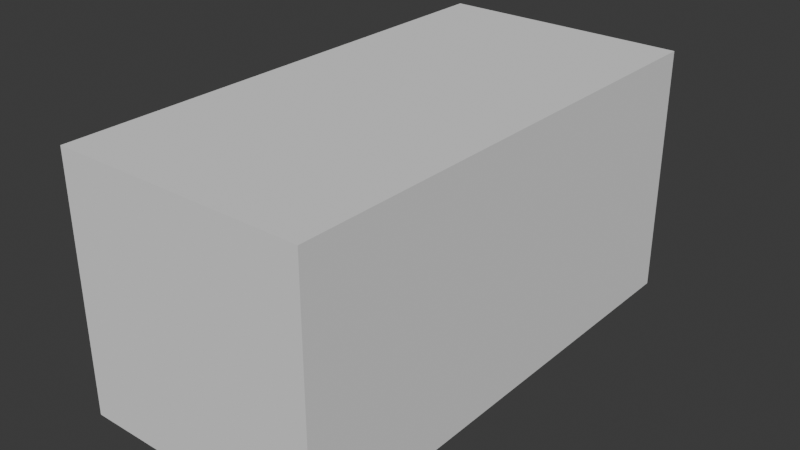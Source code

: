 # Source: cmsnhtcyn00038wi524ffxguc.blend  (saved by Blender 5.2.44; exported with 4.5.12 LTS)
import bpy
from mathutils import Matrix  # noqa: F401  (used for matrix-valued properties, if any)

bpy.ops.wm.read_factory_settings(use_empty=True)
scene = bpy.context.scene
scene.name = 'Scene'

# ---- collections
col_collection = bpy.data.collections.new('Collection'); scene.collection.children.link(col_collection)

# ---- world
world_world = bpy.data.worlds.new('World'); scene.world = world_world
world_world.use_nodes = True; world_world.node_tree.nodes.clear()
_N = world_world.node_tree.nodes; _L = world_world.node_tree.links
n0 = _N.new('ShaderNodeOutputWorld'); n0.name = 'World Output'; n0.location = (200, 100)
n1 = _N.new('ShaderNodeBackground'); n1.name = 'Background'; n1.location = (-200, 100)
n1.inputs[0].default_value = (0.05088, 0.05088, 0.05088, 1.0)
_L.new(n1.outputs[0], n0.inputs[0])
n0.is_active_output = True
world_world.color = (0.05088, 0.05088, 0.05088)
world_world.sun_shadow_jitter_overblur = 0.0

# ---- meshes
me_cube_001 = bpy.data.meshes.new('Cube.001')
me_cube_001.from_pydata([(-1.0, -1.0, -1.0), (-1.0, -1.0, 1.0), (-1.0, 1.0, -1.0), (-1.0, 1.0, 1.0), (1.0, -1.0, -1.0), (1.0, -1.0, 1.0), (1.0, 1.0, -1.0), (1.0, 1.0, 1.0)], [], [(0, 1, 3, 2), (2, 3, 7, 6), (6, 7, 5, 4), (4, 5, 1, 0), (2, 6, 4, 0), (7, 3, 1, 5)])
_uv = me_cube_001.uv_layers.new(name='UVMap')
_uv.uv.foreach_set('vector', [0.375, 0.0, 0.625, 0.0, 0.625, 0.25, 0.375, 0.25, 0.375, 0.25, 0.625, 0.25, 0.625, 0.5, 0.375, 0.5, 0.375, 0.5, 0.625, 0.5, 0.625, 0.75, 0.375, 0.75, 0.375, 0.75, 0.625, 0.75, 0.625, 1.0, 0.375, 1.0, 0.125, 0.5, 0.375, 0.5, 0.375, 0.75, 0.125, 0.75, 0.625, 0.5, 0.875, 0.5, 0.875, 0.75, 0.625, 0.75])
me_cube_001.update()
me_cube_002 = bpy.data.meshes.new('Cube.002')
me_cube_002.from_pydata([(-1.0, -1.0, -1.0), (-1.0, -1.0, 1.0), (-1.0, 1.0, -1.0), (-1.0, 1.0, 1.0), (1.0, -1.0, -1.0), (1.0, -1.0, 1.0), (1.0, 1.0, -1.0), (1.0, 1.0, 1.0)], [], [(0, 1, 3, 2), (2, 3, 7, 6), (6, 7, 5, 4), (4, 5, 1, 0), (2, 6, 4, 0), (7, 3, 1, 5)])
_uv = me_cube_002.uv_layers.new(name='UVMap')
_uv.uv.foreach_set('vector', [0.375, 0.0, 0.625, 0.0, 0.625, 0.25, 0.375, 0.25, 0.375, 0.25, 0.625, 0.25, 0.625, 0.5, 0.375, 0.5, 0.375, 0.5, 0.625, 0.5, 0.625, 0.75, 0.375, 0.75, 0.375, 0.75, 0.625, 0.75, 0.625, 1.0, 0.375, 1.0, 0.125, 0.5, 0.375, 0.5, 0.375, 0.75, 0.125, 0.75, 0.625, 0.5, 0.875, 0.5, 0.875, 0.75, 0.625, 0.75])
me_cube_002.update()
me_cylinder = bpy.data.meshes.new('Cylinder')
me_cylinder.from_pydata([(0.0, 1.0, -1.0), (0.0, 1.0, 1.0), (0.1951, 0.9808, -1.0), (0.1951, 0.9808, 1.0), (0.3827, 0.9239, -1.0), (0.3827, 0.9239, 1.0), (0.5556, 0.8315, -1.0), (0.5556, 0.8315, 1.0), (0.7071, 0.7071, -1.0), (0.7071, 0.7071, 1.0), (0.8315, 0.5556, -1.0), (0.8315, 0.5556, 1.0), (0.9239, 0.3827, -1.0), (0.9239, 0.3827, 1.0), (0.9808, 0.1951, -1.0), (0.9808, 0.1951, 1.0), (1.0, 0.0, -1.0), (1.0, 0.0, 1.0), (0.9808, -0.1951, -1.0), (0.9808, -0.1951, 1.0), (0.9239, -0.3827, -1.0), (0.9239, -0.3827, 1.0), (0.8315, -0.5556, -1.0), (0.8315, -0.5556, 1.0), (0.7071, -0.7071, -1.0), (0.7071, -0.7071, 1.0), (0.5556, -0.8315, -1.0), (0.5556, -0.8315, 1.0), (0.3827, -0.9239, -1.0), (0.3827, -0.9239, 1.0), (0.1951, -0.9808, -1.0), (0.1951, -0.9808, 1.0), (0.0, -1.0, -1.0), (0.0, -1.0, 1.0), (-0.1951, -0.9808, -1.0), (-0.1951, -0.9808, 1.0), (-0.3827, -0.9239, -1.0), (-0.3827, -0.9239, 1.0), (-0.5556, -0.8315, -1.0), (-0.5556, -0.8315, 1.0), (-0.7071, -0.7071, -1.0), (-0.7071, -0.7071, 1.0), (-0.8315, -0.5556, -1.0), (-0.8315, -0.5556, 1.0), (-0.9239, -0.3827, -1.0), (-0.9239, -0.3827, 1.0), (-0.9808, -0.1951, -1.0), (-0.9808, -0.1951, 1.0), (-1.0, 0.0, -1.0), (-1.0, 0.0, 1.0), (-0.9808, 0.1951, -1.0), (-0.9808, 0.1951, 1.0), (-0.9239, 0.3827, -1.0), (-0.9239, 0.3827, 1.0), (-0.8315, 0.5556, -1.0), (-0.8315, 0.5556, 1.0), (-0.7071, 0.7071, -1.0), (-0.7071, 0.7071, 1.0), (-0.5556, 0.8315, -1.0), (-0.5556, 0.8315, 1.0), (-0.3827, 0.9239, -1.0), (-0.3827, 0.9239, 1.0), (-0.1951, 0.9808, -1.0), (-0.1951, 0.9808, 1.0)], [], [(0, 1, 3, 2), (2, 3, 5, 4), (4, 5, 7, 6), (6, 7, 9, 8), (8, 9, 11, 10), (10, 11, 13, 12), (12, 13, 15, 14), (14, 15, 17, 16), (16, 17, 19, 18), (18, 19, 21, 20), (20, 21, 23, 22), (22, 23, 25, 24), (24, 25, 27, 26), (26, 27, 29, 28), (28, 29, 31, 30), (30, 31, 33, 32), (32, 33, 35, 34), (34, 35, 37, 36), (36, 37, 39, 38), (38, 39, 41, 40), (40, 41, 43, 42), (42, 43, 45, 44), (44, 45, 47, 46), (46, 47, 49, 48), (48, 49, 51, 50), (50, 51, 53, 52), (52, 53, 55, 54), (54, 55, 57, 56), (56, 57, 59, 58), (58, 59, 61, 60), (3, 1, 63, 61, 59, 57, 55, 53, 51, 49, 47, 45, 43, 41, 39, 37, 35, 33, 31, 29, 27, 25, 23, 21, 19, 17, 15, 13, 11, 9, 7, 5), (60, 61, 63, 62), (62, 63, 1, 0), (0, 2, 4, 6, 8, 10, 12, 14, 16, 18, 20, 22, 24, 26, 28, 30, 32, 34, 36, 38, 40, 42, 44, 46, 48, 50, 52, 54, 56, 58, 60, 62)])
_uv = me_cylinder.uv_layers.new(name='UVMap')
_uv.uv.foreach_set('vector', [1.0, 0.5, 1.0, 1.0, 0.9688, 1.0, 0.9688, 0.5, 0.9688, 0.5, 0.9688, 1.0, 0.9375, 1.0, 0.9375, 0.5, 0.9375, 0.5, 0.9375, 1.0, 0.9062, 1.0, 0.9062, 0.5, 0.9062, 0.5, 0.9062, 1.0, 0.875, 1.0, 0.875, 0.5, 0.875, 0.5, 0.875, 1.0, 0.8438, 1.0, 0.8438, 0.5, 0.8438, 0.5, 0.8438, 1.0, 0.8125, 1.0, 0.8125, 0.5, 0.8125, 0.5, 0.8125, 1.0, 0.7812, 1.0, 0.7812, 0.5, 0.7812, 0.5, 0.7812, 1.0, 0.75, 1.0, 0.75, 0.5, 0.75, 0.5, 0.75, 1.0, 0.7188, 1.0, 0.7188, 0.5, 0.7188, 0.5, 0.7188, 1.0, 0.6875, 1.0, 0.6875, 0.5, 0.6875, 0.5, 0.6875, 1.0, 0.6562, 1.0, 0.6562, 0.5, 0.6562, 0.5, 0.6562, 1.0, 0.625, 1.0, 0.625, 0.5, 0.625, 0.5, 0.625, 1.0, 0.5938, 1.0, 0.5938, 0.5, 0.5938, 0.5, 0.5938, 1.0, 0.5625, 1.0, 0.5625, 0.5, 0.5625, 0.5, 0.5625, 1.0, 0.5312, 1.0, 0.5312, 0.5, 0.5312, 0.5, 0.5312, 1.0, 0.5, 1.0, 0.5, 0.5, 0.5, 0.5, 0.5, 1.0, 0.4688, 1.0, 0.4688, 0.5, 0.4688, 0.5, 0.4688, 1.0, 0.4375, 1.0, 0.4375, 0.5, 0.4375, 0.5, 0.4375, 1.0, 0.4062, 1.0, 0.4062, 0.5, 0.4062, 0.5, 0.4062, 1.0, 0.375, 1.0, 0.375, 0.5, 0.375, 0.5, 0.375, 1.0, 0.3438, 1.0, 0.3438, 0.5, 0.3438, 0.5, 0.3438, 1.0, 0.3125, 1.0, 0.3125, 0.5, 0.3125, 0.5, 0.3125, 1.0, 0.2812, 1.0, 0.2812, 0.5, 0.2812, 0.5, 0.2812, 1.0, 0.25, 1.0, 0.25, 0.5, 0.25, 0.5, 0.25, 1.0, 0.2188, 1.0, 0.2188, 0.5, 0.2188, 0.5, 0.2188, 1.0, 0.1875, 1.0, 0.1875, 0.5, 0.1875, 0.5, 0.1875, 1.0, 0.1562, 1.0, 0.1562, 0.5, 0.1562, 0.5, 0.1562, 1.0, 0.125, 1.0, 0.125, 0.5, 0.125, 0.5, 0.125, 1.0, 0.09375, 1.0, 0.09375, 0.5, 0.09375, 0.5, 0.09375, 1.0, 0.0625, 1.0, 0.0625, 0.5, 0.2968, 0.4854, 0.25, 0.49, 0.2032, 0.4854, 0.1582, 0.4717, 0.1167, 0.4496, 0.08029, 0.4197, 0.05045, 0.3833, 0.02827, 0.3418, 0.01461, 0.2968, 0.01, 0.25, 0.01461, 0.2032, 0.02827, 0.1582, 0.05045, 0.1167, 0.08029, 0.08029, 0.1167, 0.05045, 0.1582, 0.02827, 0.2032, 0.01461, 0.25, 0.01, 0.2968, 0.01461, 0.3418, 0.02827, 0.3833, 0.05045, 0.4197, 0.08029, 0.4496, 0.1167, 0.4717, 0.1582, 0.4854, 0.2032, 0.49, 0.25, 0.4854, 0.2968, 0.4717, 0.3418, 0.4496, 0.3833, 0.4197, 0.4197, 0.3833, 0.4496, 0.3418, 0.4717, 0.0625, 0.5, 0.0625, 1.0, 0.03125, 1.0, 0.03125, 0.5, 0.03125, 0.5, 0.03125, 1.0, 0.0, 1.0, 0.0, 0.5, 0.75, 0.49, 0.7968, 0.4854, 0.8418, 0.4717, 0.8833, 0.4496, 0.9197, 0.4197, 0.9496, 0.3833, 0.9717, 0.3418, 0.9854, 0.2968, 0.99, 0.25, 0.9854, 0.2032, 0.9717, 0.1582, 0.9496, 0.1167, 0.9197, 0.08029, 0.8833, 0.05045, 0.8418, 0.02827, 0.7968, 0.01461, 0.75, 0.01, 0.7032, 0.01461, 0.6582, 0.02827, 0.6167, 0.05045, 0.5803, 0.08029, 0.5504, 0.1167, 0.5283, 0.1582, 0.5146, 0.2032, 0.51, 0.25, 0.5146, 0.2968, 0.5283, 0.3418, 0.5504, 0.3833, 0.5803, 0.4197, 0.6167, 0.4496, 0.6582, 0.4717, 0.7032, 0.4854])
me_cylinder.update()
me_cube_003 = bpy.data.meshes.new('Cube.003')
me_cube_003.from_pydata([(-1.0, -1.0, -1.0), (-1.0, -1.0, 1.0), (-1.0, 1.0, -1.0), (-1.0, 1.0, 1.0), (1.0, -1.0, -1.0), (1.0, -1.0, 1.0), (1.0, 1.0, -1.0), (1.0, 1.0, 1.0)], [], [(0, 1, 3, 2), (2, 3, 7, 6), (6, 7, 5, 4), (4, 5, 1, 0), (2, 6, 4, 0), (7, 3, 1, 5)])
_uv = me_cube_003.uv_layers.new(name='UVMap')
_uv.uv.foreach_set('vector', [0.375, 0.0, 0.625, 0.0, 0.625, 0.25, 0.375, 0.25, 0.375, 0.25, 0.625, 0.25, 0.625, 0.5, 0.375, 0.5, 0.375, 0.5, 0.625, 0.5, 0.625, 0.75, 0.375, 0.75, 0.375, 0.75, 0.625, 0.75, 0.625, 1.0, 0.375, 1.0, 0.125, 0.5, 0.375, 0.5, 0.375, 0.75, 0.125, 0.75, 0.625, 0.5, 0.875, 0.5, 0.875, 0.75, 0.625, 0.75])
me_cube_003.update()
me_cube_008 = bpy.data.meshes.new('Cube.008')
me_cube_008.from_pydata([(-1.0, -1.0, -1.0), (-1.0, -1.0, 1.0), (-1.0, 1.0, -1.0), (-1.0, 1.0, 1.0), (1.0, -1.0, -1.0), (1.0, -1.0, 1.0), (1.0, 1.0, -1.0), (1.0, 1.0, 1.0)], [], [(0, 1, 3, 2), (2, 3, 7, 6), (6, 7, 5, 4), (4, 5, 1, 0), (2, 6, 4, 0), (7, 3, 1, 5)])
_uv = me_cube_008.uv_layers.new(name='UVMap')
_uv.uv.foreach_set('vector', [0.375, 0.0, 0.625, 0.0, 0.625, 0.25, 0.375, 0.25, 0.375, 0.25, 0.625, 0.25, 0.625, 0.5, 0.375, 0.5, 0.375, 0.5, 0.625, 0.5, 0.625, 0.75, 0.375, 0.75, 0.375, 0.75, 0.625, 0.75, 0.625, 1.0, 0.375, 1.0, 0.125, 0.5, 0.375, 0.5, 0.375, 0.75, 0.125, 0.75, 0.625, 0.5, 0.875, 0.5, 0.875, 0.75, 0.625, 0.75])
me_cube_008.update()

# ---- objects
ob_sword_blade = bpy.data.objects.new('sword_blade', me_cube_001)
ob_sword_hilt = bpy.data.objects.new('sword_hilt', me_cube_002)
ob_sword_pommel = bpy.data.objects.new('sword_pommel', me_cylinder)
ob_sword_blade_long = bpy.data.objects.new('sword_blade_long', me_cube_003)
ob_sword_blade_tip = bpy.data.objects.new('sword_blade_tip', me_cube_008)

# ---- transforms, parenting, visibility, modifiers, constraints
ob_sword_blade.location = (0.0, 0.0, 1.2)
ob_sword_blade.scale = (0.05, 1.0, 0.01)
ob_sword_hilt.location = (0.0, 0.0, 1.2)
ob_sword_hilt.scale = (0.1, 0.1, 0.05)
ob_sword_pommel.location = (0.0, 0.0, 1.05)
ob_sword_pommel.scale = (0.05, 0.05, 0.05)
ob_sword_blade_long.location = (0.0, 0.0, 1.2)
ob_sword_blade_long.scale = (1.0, 2.0, 1.0)
ob_sword_blade_tip.location = (0.0, 1.0, 1.2)
ob_sword_blade_tip.scale = (0.5, 0.2, 0.02)

# ---- collection membership
col_collection.objects.link(ob_sword_blade)
col_collection.objects.link(ob_sword_hilt)
col_collection.objects.link(ob_sword_pommel)
col_collection.objects.link(ob_sword_blade_long)
col_collection.objects.link(ob_sword_blade_tip)

# ---- scene / render settings (as saved in the file)
scene.frame_start = 1; scene.frame_end = 250; scene.frame_set(1)
scene.render.engine = 'BLENDER_EEVEE_NEXT'
scene.render.bake_bias = 0.0
scene.render.bake_samples = 0
scene.render.compositor_device = 'GPU'
scene.eevee.use_volume_custom_range = False
scene.eevee.fast_gi_thickness_near = 0.1
scene.eevee.fast_gi_thickness_far = 0.0
scene.eevee.ray_tracing_options.screen_trace_thickness = 0.1
bpy.context.view_layer.update()

# ---- added for rendering (the .blend has no active camera and no usable light): camera, sun
cam_auto = bpy.data.cameras.new('AutoCamera')
cam_auto.lens = 50.0
cam_auto.sensor_width = 36.0
cam_auto.clip_end = 1000.0
ob_auto_camera = bpy.data.objects.new('AutoCamera', cam_auto)
scene.collection.objects.link(ob_auto_camera)
ob_auto_camera.location = (4.53266, -5.43919, 4.82613)
ob_auto_camera.rotation_euler = (1.09748, -7.21219e-08, 0.694738)
scene.camera = ob_auto_camera
light_auto_sun = bpy.data.lights.new('AutoSun', 'SUN')
light_auto_sun.energy = 3.0
light_auto_sun.angle = 0.0523599
ob_auto_sun = bpy.data.objects.new('AutoSun', light_auto_sun)
scene.collection.objects.link(ob_auto_sun)
ob_auto_sun.rotation_euler = (0.872665, 0.174533, 0.523599)
bpy.context.view_layer.update()
